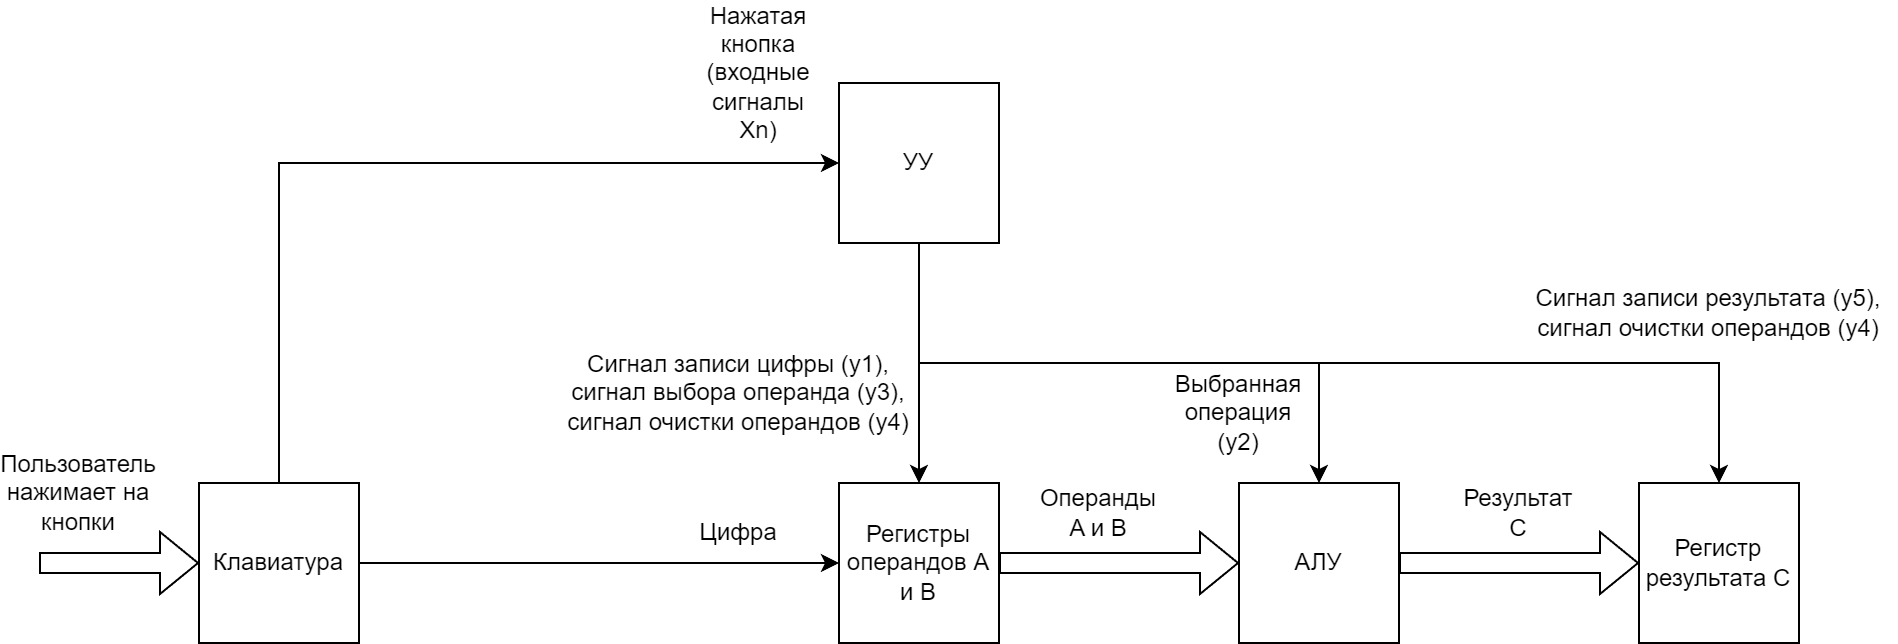

The diagram above was exported from draw.io. Its source (the exported page's mxGraphModel, read from the mxfile embedded in the PNG):
<mxGraphModel dx="1679" dy="500" grid="1" gridSize="10" guides="1" tooltips="1" connect="1" arrows="1" fold="1" page="1" pageScale="1" pageWidth="827" pageHeight="1169" math="0" shadow="0">
  <root>
    <mxCell id="0" />
    <mxCell id="1" parent="0" />
    <mxCell id="8U4wh3nN6MlztjWbU61p-1" value="Клавиатура" style="rounded=0;whiteSpace=wrap;html=1;" vertex="1" parent="1">
      <mxGeometry x="80" y="320" width="80" height="80" as="geometry" />
    </mxCell>
    <mxCell id="8U4wh3nN6MlztjWbU61p-2" value="УУ" style="rounded=0;whiteSpace=wrap;html=1;" vertex="1" parent="1">
      <mxGeometry x="400" y="120" width="80" height="80" as="geometry" />
    </mxCell>
    <mxCell id="8U4wh3nN6MlztjWbU61p-3" value="" style="endArrow=classic;html=1;rounded=0;exitX=0.5;exitY=0;exitDx=0;exitDy=0;entryX=0;entryY=0.5;entryDx=0;entryDy=0;" edge="1" parent="1" source="8U4wh3nN6MlztjWbU61p-1" target="8U4wh3nN6MlztjWbU61p-2">
      <mxGeometry width="50" height="50" relative="1" as="geometry">
        <mxPoint x="400" y="290" as="sourcePoint" />
        <mxPoint x="450" y="240" as="targetPoint" />
        <Array as="points">
          <mxPoint x="120" y="160" />
        </Array>
      </mxGeometry>
    </mxCell>
    <mxCell id="8U4wh3nN6MlztjWbU61p-4" value="Нажатая кнопка (входные сигналы Xn)" style="text;html=1;strokeColor=none;fillColor=none;align=center;verticalAlign=middle;whiteSpace=wrap;rounded=0;" vertex="1" parent="1">
      <mxGeometry x="330" y="100" width="60" height="30" as="geometry" />
    </mxCell>
    <mxCell id="8U4wh3nN6MlztjWbU61p-5" value="Регистры операндов A и B" style="rounded=0;whiteSpace=wrap;html=1;" vertex="1" parent="1">
      <mxGeometry x="400" y="320" width="80" height="80" as="geometry" />
    </mxCell>
    <mxCell id="8U4wh3nN6MlztjWbU61p-6" value="" style="shape=flexArrow;endArrow=classic;html=1;rounded=0;entryX=0;entryY=0.5;entryDx=0;entryDy=0;" edge="1" parent="1" target="8U4wh3nN6MlztjWbU61p-1">
      <mxGeometry width="50" height="50" relative="1" as="geometry">
        <mxPoint y="360" as="sourcePoint" />
        <mxPoint x="20" y="335" as="targetPoint" />
      </mxGeometry>
    </mxCell>
    <mxCell id="8U4wh3nN6MlztjWbU61p-7" value="Пользователь нажимает на кнопки" style="text;html=1;strokeColor=none;fillColor=none;align=center;verticalAlign=middle;whiteSpace=wrap;rounded=0;" vertex="1" parent="1">
      <mxGeometry x="-10" y="310" width="60" height="30" as="geometry" />
    </mxCell>
    <mxCell id="8U4wh3nN6MlztjWbU61p-8" value="" style="endArrow=classic;html=1;rounded=0;exitX=1;exitY=0.5;exitDx=0;exitDy=0;entryX=0;entryY=0.5;entryDx=0;entryDy=0;" edge="1" parent="1" source="8U4wh3nN6MlztjWbU61p-1" target="8U4wh3nN6MlztjWbU61p-5">
      <mxGeometry width="50" height="50" relative="1" as="geometry">
        <mxPoint x="390" y="370" as="sourcePoint" />
        <mxPoint x="440" y="320" as="targetPoint" />
      </mxGeometry>
    </mxCell>
    <mxCell id="8U4wh3nN6MlztjWbU61p-9" value="Цифра" style="text;html=1;strokeColor=none;fillColor=none;align=center;verticalAlign=middle;whiteSpace=wrap;rounded=0;" vertex="1" parent="1">
      <mxGeometry x="320" y="330" width="60" height="30" as="geometry" />
    </mxCell>
    <mxCell id="8U4wh3nN6MlztjWbU61p-10" value="" style="endArrow=classic;html=1;rounded=0;exitX=0.5;exitY=1;exitDx=0;exitDy=0;entryX=0.5;entryY=0;entryDx=0;entryDy=0;" edge="1" parent="1" source="8U4wh3nN6MlztjWbU61p-2" target="8U4wh3nN6MlztjWbU61p-5">
      <mxGeometry width="50" height="50" relative="1" as="geometry">
        <mxPoint x="470" y="280" as="sourcePoint" />
        <mxPoint x="520" y="230" as="targetPoint" />
      </mxGeometry>
    </mxCell>
    <mxCell id="8U4wh3nN6MlztjWbU61p-11" value="Сигнал записи цифры (y1),&lt;br&gt;сигнал выбора операнда (y3), сигнал очистки операндов (y4)" style="text;html=1;strokeColor=none;fillColor=none;align=center;verticalAlign=middle;whiteSpace=wrap;rounded=0;" vertex="1" parent="1">
      <mxGeometry x="255" y="250" width="190" height="50" as="geometry" />
    </mxCell>
    <mxCell id="8U4wh3nN6MlztjWbU61p-12" value="АЛУ" style="rounded=0;whiteSpace=wrap;html=1;" vertex="1" parent="1">
      <mxGeometry x="600" y="320" width="80" height="80" as="geometry" />
    </mxCell>
    <mxCell id="8U4wh3nN6MlztjWbU61p-14" value="" style="shape=flexArrow;endArrow=classic;html=1;rounded=0;exitX=1;exitY=0.5;exitDx=0;exitDy=0;entryX=0;entryY=0.5;entryDx=0;entryDy=0;" edge="1" parent="1" source="8U4wh3nN6MlztjWbU61p-5" target="8U4wh3nN6MlztjWbU61p-12">
      <mxGeometry width="50" height="50" relative="1" as="geometry">
        <mxPoint x="510" y="370" as="sourcePoint" />
        <mxPoint x="560" y="320" as="targetPoint" />
      </mxGeometry>
    </mxCell>
    <mxCell id="8U4wh3nN6MlztjWbU61p-15" value="Операнды A и B" style="text;html=1;strokeColor=none;fillColor=none;align=center;verticalAlign=middle;whiteSpace=wrap;rounded=0;" vertex="1" parent="1">
      <mxGeometry x="500" y="320" width="60" height="30" as="geometry" />
    </mxCell>
    <mxCell id="8U4wh3nN6MlztjWbU61p-16" value="" style="endArrow=classic;html=1;rounded=0;entryX=0.5;entryY=0;entryDx=0;entryDy=0;exitX=0.5;exitY=1;exitDx=0;exitDy=0;" edge="1" parent="1" source="8U4wh3nN6MlztjWbU61p-2" target="8U4wh3nN6MlztjWbU61p-12">
      <mxGeometry width="50" height="50" relative="1" as="geometry">
        <mxPoint x="560" y="310" as="sourcePoint" />
        <mxPoint x="610" y="260" as="targetPoint" />
        <Array as="points">
          <mxPoint x="440" y="260" />
          <mxPoint x="640" y="260" />
        </Array>
      </mxGeometry>
    </mxCell>
    <mxCell id="8U4wh3nN6MlztjWbU61p-17" value="Выбранная операция (y2)" style="text;html=1;strokeColor=none;fillColor=none;align=center;verticalAlign=middle;whiteSpace=wrap;rounded=0;" vertex="1" parent="1">
      <mxGeometry x="570" y="270" width="60" height="30" as="geometry" />
    </mxCell>
    <mxCell id="8U4wh3nN6MlztjWbU61p-18" value="Регистр результата C" style="rounded=0;whiteSpace=wrap;html=1;" vertex="1" parent="1">
      <mxGeometry x="800" y="320" width="80" height="80" as="geometry" />
    </mxCell>
    <mxCell id="8U4wh3nN6MlztjWbU61p-19" value="" style="shape=flexArrow;endArrow=classic;html=1;rounded=0;exitX=1;exitY=0.5;exitDx=0;exitDy=0;entryX=0;entryY=0.5;entryDx=0;entryDy=0;" edge="1" parent="1" source="8U4wh3nN6MlztjWbU61p-12" target="8U4wh3nN6MlztjWbU61p-18">
      <mxGeometry width="50" height="50" relative="1" as="geometry">
        <mxPoint x="710" y="360" as="sourcePoint" />
        <mxPoint x="760" y="310" as="targetPoint" />
      </mxGeometry>
    </mxCell>
    <mxCell id="8U4wh3nN6MlztjWbU61p-20" value="Результат C" style="text;html=1;strokeColor=none;fillColor=none;align=center;verticalAlign=middle;whiteSpace=wrap;rounded=0;" vertex="1" parent="1">
      <mxGeometry x="710" y="320" width="60" height="30" as="geometry" />
    </mxCell>
    <mxCell id="8U4wh3nN6MlztjWbU61p-21" value="" style="endArrow=classic;html=1;rounded=0;exitX=0.5;exitY=1;exitDx=0;exitDy=0;entryX=0.5;entryY=0;entryDx=0;entryDy=0;" edge="1" parent="1" source="8U4wh3nN6MlztjWbU61p-2" target="8U4wh3nN6MlztjWbU61p-18">
      <mxGeometry width="50" height="50" relative="1" as="geometry">
        <mxPoint x="610" y="310" as="sourcePoint" />
        <mxPoint x="660" y="260" as="targetPoint" />
        <Array as="points">
          <mxPoint x="440" y="260" />
          <mxPoint x="840" y="260" />
        </Array>
      </mxGeometry>
    </mxCell>
    <mxCell id="8U4wh3nN6MlztjWbU61p-22" value="Сигнал записи результата (y5), сигнал очистки операндов (y4)" style="text;html=1;strokeColor=none;fillColor=none;align=center;verticalAlign=middle;whiteSpace=wrap;rounded=0;" vertex="1" parent="1">
      <mxGeometry x="740" y="210" width="190" height="50" as="geometry" />
    </mxCell>
  </root>
</mxGraphModel>